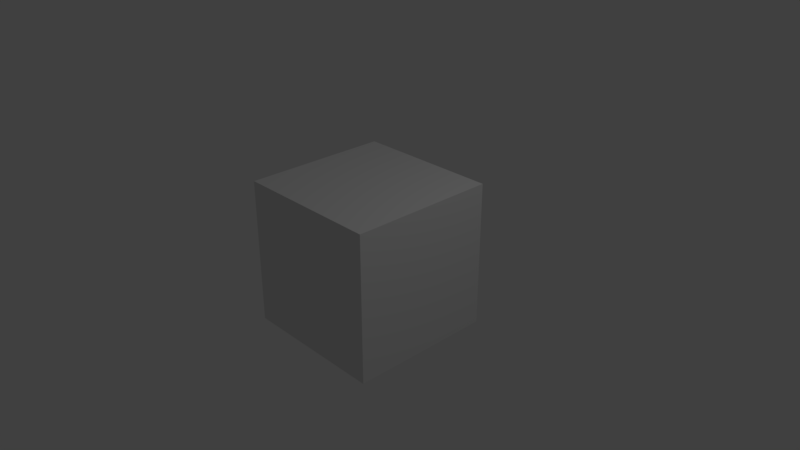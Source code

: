 # Source: ide_test.blend  (saved by Blender 2.78.0; exported with 4.5.12 LTS)
import bpy
from mathutils import Matrix  # noqa: F401  (used for matrix-valued properties, if any)

bpy.ops.wm.read_factory_settings(use_empty=True)
scene = bpy.context.scene
scene.name = 'Scene'

# ---- collections
col_collection_1 = bpy.data.collections.new('Collection 1'); scene.collection.children.link(col_collection_1)

# ---- materials (node trees are filled in below, after node groups)
mat_material = bpy.data.materials.new('Material')
mat_material.alpha_threshold = 0.0
mat_material.use_transparent_shadow = False
mat_material.roughness = 0.5
mat_material.line_color = (0.0, 0.0, 0.0, 1.0)

# ---- material node trees

# ---- world
world_world = bpy.data.worlds.new('World'); scene.world = world_world
world_world.color = (0.05088, 0.05088, 0.05088)
world_world.use_sun_shadow = False
world_world.sun_shadow_jitter_overblur = 0.0
world_world.cycles.sampling_method = 'MANUAL'

# ---- cameras
cam_camera = bpy.data.cameras.new('Camera')
cam_camera.clip_end = 100.0
cam_camera.lens = 35.0
cam_camera.sensor_width = 32.0
cam_camera.sensor_height = 18.0
cam_camera.ortho_scale = 7.314
cam_camera.dof.focus_distance = 0.0
cam_camera.dof.aperture_fstop = 128.0

# ---- lights
light_lamp = bpy.data.lights.new('Lamp', 'POINT')
light_lamp.transmission_factor = 0.0
light_lamp.cutoff_distance = 30.0
light_lamp.energy = 100.0
light_lamp.shadow_buffer_clip_start = 1.001
light_lamp.shadow_soft_size = 0.1
light_lamp.shadow_maximum_resolution = 0.006
light_lamp.use_absolute_resolution = True

# ---- meshes
me_cube = bpy.data.meshes.new('Cube')
me_cube.from_pydata([(1.0, 1.0, -1.0), (1.0, -1.0, -1.0), (-1.0, -1.0, -1.0), (-1.0, 1.0, -1.0), (1.0, 1.0, 1.0), (1.0, -1.0, 1.0), (-1.0, -1.0, 1.0), (-1.0, 1.0, 1.0)], [], [(0, 1, 2, 3), (4, 7, 6, 5), (0, 4, 5, 1), (1, 5, 6, 2), (2, 6, 7, 3), (4, 0, 3, 7)])
me_cube.materials.append(mat_material)
me_cube.use_remesh_preserve_volume = False
me_cube.use_remesh_preserve_attributes = False
me_cube.use_mirror_vertex_groups = False
me_cube.update()

# ---- objects
ob_cube = bpy.data.objects.new('Cube', me_cube)
ob_lamp = bpy.data.objects.new('Lamp', light_lamp)
ob_camera = bpy.data.objects.new('Camera', cam_camera)

# ---- transforms, parenting, visibility, modifiers, constraints
ob_cube.location = (0.0, 0.0, 0.0)
ob_cube.lock_rotations_4d = False
ob_cube.empty_display_type = 'ARROWS'
ob_cube.lineart.crease_threshold = 0.0
ob_lamp.location = (4.076, 1.005, 5.904)
ob_lamp.rotation_euler = (0.6503, 0.05522, 1.866)
ob_lamp.lock_rotations_4d = False
ob_lamp.empty_display_type = 'ARROWS'
ob_lamp.color = (0.0, 0.0, 0.0, 0.0)
ob_lamp.lineart.crease_threshold = 0.0
ob_camera.location = (7.481, -6.508, 5.344)
ob_camera.rotation_euler = (1.109, 0.0, 0.8149)
ob_camera.lock_rotations_4d = False
ob_camera.empty_display_type = 'ARROWS'
ob_camera.color = (0.0, 0.0, 0.0, 0.0)
ob_camera.display_type = 'WIRE'
ob_camera.lineart.crease_threshold = 0.0

# ---- collection membership
col_collection_1.objects.link(ob_cube)
col_collection_1.objects.link(ob_lamp)
col_collection_1.objects.link(ob_camera)

# ---- scene / render settings (as saved in the file)
scene.camera = ob_camera
scene.frame_start = 1; scene.frame_end = 250; scene.frame_set(1)
scene.render.engine = 'BLENDER_EEVEE_NEXT'
scene.render.resolution_percentage = 50
scene.render.dither_intensity = 0.0
scene.cycles.use_denoising = False
scene.cycles.samples = 128
scene.cycles.sampling_pattern = 'TABULATED_SOBOL'
scene.cycles.light_sampling_threshold = 0.0
scene.cycles.use_adaptive_sampling = False
scene.cycles.use_light_tree = False
scene.cycles.blur_glossy = 0.0
scene.cycles.sample_clamp_indirect = 0.0
scene.view_settings.view_transform = 'Standard'
bpy.context.view_layer.update()
